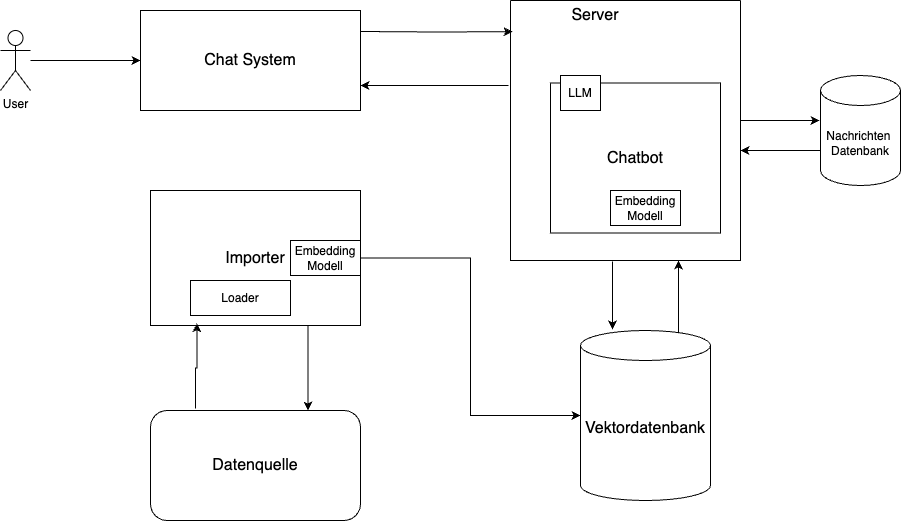

The diagram above was exported from draw.io. Its source (the exported page's mxGraphModel, read from the mxfile embedded in the PNG):
<mxGraphModel dx="1314" dy="831" grid="1" gridSize="10" guides="1" tooltips="1" connect="1" arrows="1" fold="1" page="1" pageScale="1.5" pageWidth="1169" pageHeight="826" background="none" math="0" shadow="0">
  <root>
    <mxCell id="0" style=";html=1;" />
    <mxCell id="1" style=";html=1;" parent="0" />
    <mxCell id="LL3sf1t3Yx1rPa-QhF88-26" style="edgeStyle=orthogonalEdgeStyle;rounded=0;orthogonalLoop=1;jettySize=auto;html=1;exitX=-0.009;exitY=0.327;exitDx=0;exitDy=0;entryX=1;entryY=0.75;entryDx=0;entryDy=0;exitPerimeter=0;" parent="1" source="LL3sf1t3Yx1rPa-QhF88-3" target="LL3sf1t3Yx1rPa-QhF88-20" edge="1">
      <mxGeometry relative="1" as="geometry" />
    </mxCell>
    <mxCell id="LL3sf1t3Yx1rPa-QhF88-3" value="" style="swimlane;startSize=0;" parent="1" vertex="1">
      <mxGeometry x="740" y="210" width="230" height="260" as="geometry" />
    </mxCell>
    <mxCell id="LL3sf1t3Yx1rPa-QhF88-2" value="&lt;font style=&quot;font-size: 16px;&quot;&gt;Chatbot&lt;/font&gt;" style="rounded=0;whiteSpace=wrap;html=1;" parent="LL3sf1t3Yx1rPa-QhF88-3" vertex="1">
      <mxGeometry x="40" y="82.5" width="170" height="150" as="geometry" />
    </mxCell>
    <mxCell id="LL3sf1t3Yx1rPa-QhF88-27" value="Server" style="text;html=1;align=center;verticalAlign=middle;whiteSpace=wrap;rounded=0;fontSize=16;" parent="LL3sf1t3Yx1rPa-QhF88-3" vertex="1">
      <mxGeometry x="30" width="110" height="30" as="geometry" />
    </mxCell>
    <mxCell id="uwAcZ4xrQcRsd2ir5nLx-4" value="Embedding Modell" style="rounded=0;whiteSpace=wrap;html=1;" parent="LL3sf1t3Yx1rPa-QhF88-3" vertex="1">
      <mxGeometry x="100" y="190" width="70" height="35" as="geometry" />
    </mxCell>
    <mxCell id="uwAcZ4xrQcRsd2ir5nLx-5" value="LLM" style="rounded=0;whiteSpace=wrap;html=1;" parent="LL3sf1t3Yx1rPa-QhF88-3" vertex="1">
      <mxGeometry x="50" y="75" width="40" height="35" as="geometry" />
    </mxCell>
    <mxCell id="LL3sf1t3Yx1rPa-QhF88-24" style="rounded=0;orthogonalLoop=1;jettySize=auto;html=1;exitX=0.754;exitY=0.012;exitDx=0;exitDy=0;exitPerimeter=0;" parent="LL3sf1t3Yx1rPa-QhF88-3" source="LL3sf1t3Yx1rPa-QhF88-1" edge="1">
      <mxGeometry relative="1" as="geometry">
        <mxPoint x="168" y="260" as="targetPoint" />
      </mxGeometry>
    </mxCell>
    <mxCell id="zZYvUoAf1XQP237CAlg6-3" value="" style="endArrow=classic;html=1;rounded=0;entryX=-0.012;entryY=0.409;entryDx=0;entryDy=0;entryPerimeter=0;" parent="LL3sf1t3Yx1rPa-QhF88-3" target="zZYvUoAf1XQP237CAlg6-2" edge="1">
      <mxGeometry width="50" height="50" relative="1" as="geometry">
        <mxPoint x="230" y="120" as="sourcePoint" />
        <mxPoint x="250" y="120" as="targetPoint" />
      </mxGeometry>
    </mxCell>
    <mxCell id="LL3sf1t3Yx1rPa-QhF88-21" value="" style="edgeStyle=orthogonalEdgeStyle;rounded=0;orthogonalLoop=1;jettySize=auto;html=1;" parent="1" source="LL3sf1t3Yx1rPa-QhF88-5" target="LL3sf1t3Yx1rPa-QhF88-20" edge="1">
      <mxGeometry relative="1" as="geometry" />
    </mxCell>
    <mxCell id="LL3sf1t3Yx1rPa-QhF88-5" value="User&lt;div&gt;&lt;br&gt;&lt;/div&gt;" style="shape=umlActor;verticalLabelPosition=bottom;verticalAlign=top;html=1;outlineConnect=0;" parent="1" vertex="1">
      <mxGeometry x="230" y="240" width="30" height="60" as="geometry" />
    </mxCell>
    <mxCell id="LL3sf1t3Yx1rPa-QhF88-19" style="edgeStyle=orthogonalEdgeStyle;rounded=0;orthogonalLoop=1;jettySize=auto;html=1;entryX=0;entryY=0.5;entryDx=0;entryDy=0;entryPerimeter=0;" parent="1" source="LL3sf1t3Yx1rPa-QhF88-9" target="LL3sf1t3Yx1rPa-QhF88-1" edge="1">
      <mxGeometry relative="1" as="geometry">
        <mxPoint x="1225" y="380" as="targetPoint" />
      </mxGeometry>
    </mxCell>
    <mxCell id="LL3sf1t3Yx1rPa-QhF88-9" value="&lt;font style=&quot;font-size: 16px;&quot;&gt;Importer&lt;/font&gt;" style="rounded=0;whiteSpace=wrap;html=1;" parent="1" vertex="1">
      <mxGeometry x="380" y="400" width="210" height="135" as="geometry" />
    </mxCell>
    <mxCell id="LL3sf1t3Yx1rPa-QhF88-15" value="&lt;font style=&quot;font-size: 16px;&quot;&gt;Datenquelle&lt;/font&gt;" style="rounded=1;whiteSpace=wrap;html=1;" parent="1" vertex="1">
      <mxGeometry x="380" y="620" width="210" height="110" as="geometry" />
    </mxCell>
    <mxCell id="LL3sf1t3Yx1rPa-QhF88-20" value="&lt;font style=&quot;font-size: 16px;&quot;&gt;Chat System&lt;/font&gt;" style="rounded=0;whiteSpace=wrap;html=1;" parent="1" vertex="1">
      <mxGeometry x="370" y="220" width="220" height="100" as="geometry" />
    </mxCell>
    <mxCell id="LL3sf1t3Yx1rPa-QhF88-22" style="edgeStyle=orthogonalEdgeStyle;rounded=0;orthogonalLoop=1;jettySize=auto;html=1;entryX=0.009;entryY=0.12;entryDx=0;entryDy=0;entryPerimeter=0;" parent="1" target="LL3sf1t3Yx1rPa-QhF88-3" edge="1">
      <mxGeometry relative="1" as="geometry">
        <mxPoint x="590" y="241" as="sourcePoint" />
      </mxGeometry>
    </mxCell>
    <mxCell id="bL1ixEa0iDe_DxxGO3-O-3" style="edgeStyle=orthogonalEdgeStyle;rounded=0;orthogonalLoop=1;jettySize=auto;html=1;entryX=0.221;entryY=0.983;entryDx=0;entryDy=0;entryPerimeter=0;exitX=0.214;exitY=-0.018;exitDx=0;exitDy=0;exitPerimeter=0;" parent="1" source="LL3sf1t3Yx1rPa-QhF88-15" target="LL3sf1t3Yx1rPa-QhF88-9" edge="1">
      <mxGeometry relative="1" as="geometry">
        <mxPoint x="426" y="650" as="sourcePoint" />
      </mxGeometry>
    </mxCell>
    <mxCell id="bL1ixEa0iDe_DxxGO3-O-4" style="edgeStyle=orthogonalEdgeStyle;rounded=0;orthogonalLoop=1;jettySize=auto;html=1;exitX=0.75;exitY=1;exitDx=0;exitDy=0;entryX=0.75;entryY=0;entryDx=0;entryDy=0;" parent="1" source="LL3sf1t3Yx1rPa-QhF88-9" target="LL3sf1t3Yx1rPa-QhF88-15" edge="1">
      <mxGeometry relative="1" as="geometry">
        <mxPoint x="438" y="659" as="targetPoint" />
      </mxGeometry>
    </mxCell>
    <mxCell id="uwAcZ4xrQcRsd2ir5nLx-1" value="Loader" style="rounded=0;whiteSpace=wrap;html=1;" parent="1" vertex="1">
      <mxGeometry x="420" y="490" width="100" height="35" as="geometry" />
    </mxCell>
    <mxCell id="uwAcZ4xrQcRsd2ir5nLx-2" value="Embedding Modell" style="rounded=0;whiteSpace=wrap;html=1;" parent="1" vertex="1">
      <mxGeometry x="520" y="450" width="70" height="35" as="geometry" />
    </mxCell>
    <mxCell id="LL3sf1t3Yx1rPa-QhF88-1" value="Vektordatenbank" style="shape=cylinder3;whiteSpace=wrap;html=1;boundedLbl=1;backgroundOutline=1;size=15;strokeWidth=1;fontSize=16;" parent="1" vertex="1">
      <mxGeometry x="810" y="540" width="130" height="170" as="geometry" />
    </mxCell>
    <mxCell id="LL3sf1t3Yx1rPa-QhF88-23" style="rounded=0;orthogonalLoop=1;jettySize=auto;html=1;entryX=0.246;entryY=-0.006;entryDx=0;entryDy=0;entryPerimeter=0;exitX=0.443;exitY=1.004;exitDx=0;exitDy=0;exitPerimeter=0;" parent="1" source="LL3sf1t3Yx1rPa-QhF88-3" target="LL3sf1t3Yx1rPa-QhF88-1" edge="1">
      <mxGeometry relative="1" as="geometry">
        <mxPoint x="700" y="292" as="sourcePoint" />
        <mxPoint x="725" y="370" as="targetPoint" />
      </mxGeometry>
    </mxCell>
    <mxCell id="zZYvUoAf1XQP237CAlg6-2" value="Nachrichten&amp;nbsp;&lt;div&gt;Datenbank&lt;/div&gt;" style="shape=cylinder3;whiteSpace=wrap;html=1;boundedLbl=1;backgroundOutline=1;size=15;" parent="1" vertex="1">
      <mxGeometry x="1050" y="285" width="80" height="110" as="geometry" />
    </mxCell>
    <mxCell id="zZYvUoAf1XQP237CAlg6-4" value="" style="endArrow=classic;html=1;rounded=0;exitX=0;exitY=0;exitDx=0;exitDy=75;exitPerimeter=0;" parent="1" source="zZYvUoAf1XQP237CAlg6-2" edge="1">
      <mxGeometry width="50" height="50" relative="1" as="geometry">
        <mxPoint x="980" y="490" as="sourcePoint" />
        <mxPoint x="970" y="360" as="targetPoint" />
      </mxGeometry>
    </mxCell>
  </root>
</mxGraphModel>